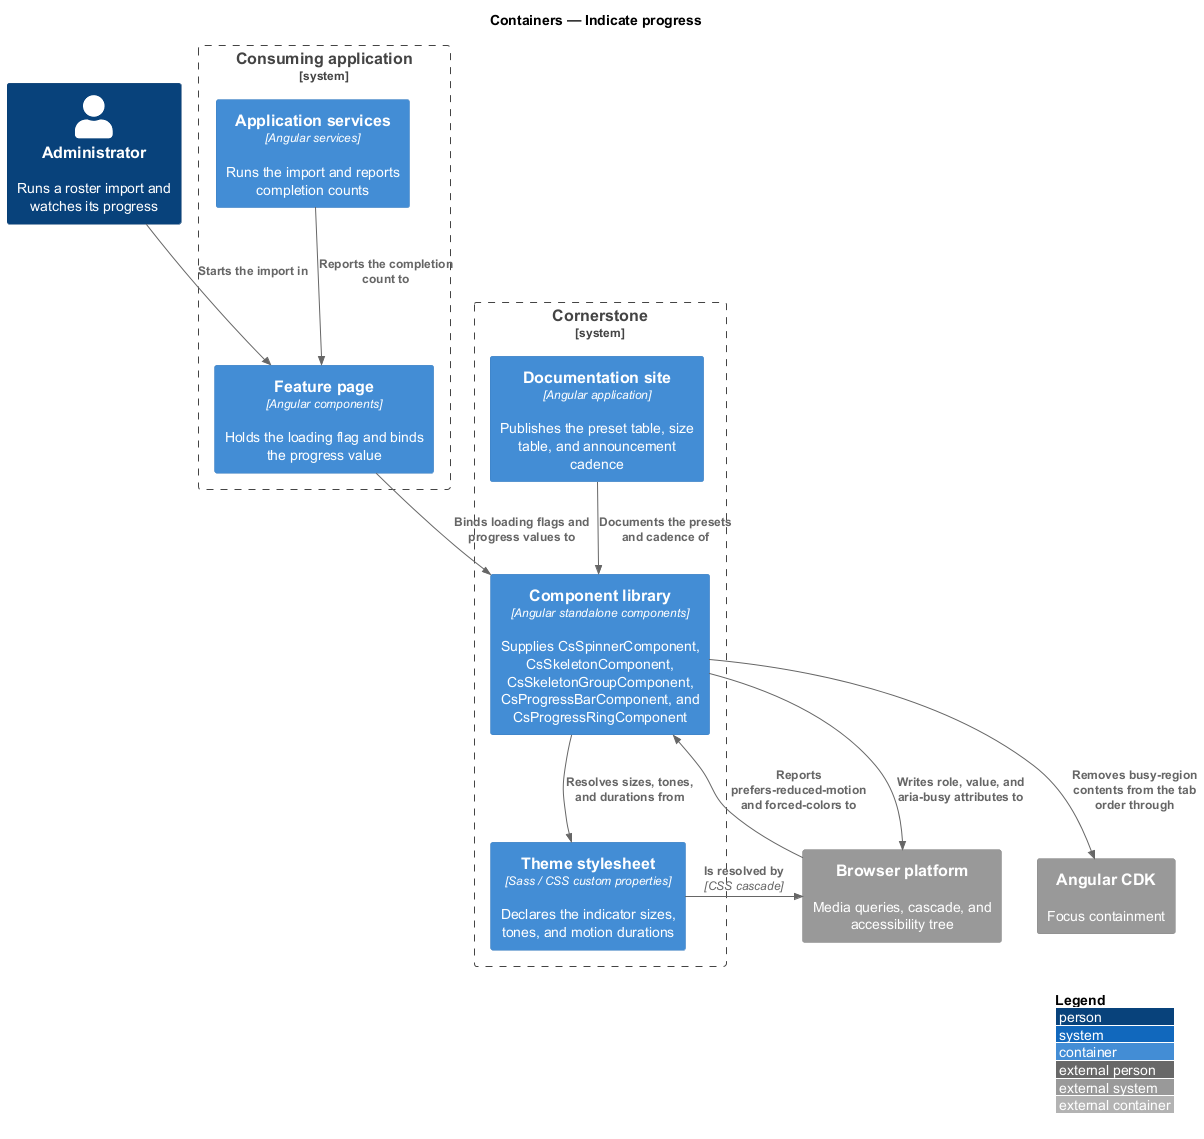

The diagram above was rendered by PlantUML. Its source (embedded in the PNG):
@startuml
!include <C4/C4_Container>
LAYOUT_WITH_LEGEND()
title Containers — Indicate progress

Person(admin, "Administrator", "Runs a roster import and watches its progress")

System_Boundary(cornerstone, "Cornerstone") {
  Container(lib, "Component library", "Angular standalone components", "Supplies CsSpinnerComponent, CsSkeletonComponent, CsSkeletonGroupComponent, CsProgressBarComponent, and CsProgressRingComponent")
  Container(theme, "Theme stylesheet", "Sass / CSS custom properties", "Declares the indicator sizes, tones, and motion durations")
  Container(docs, "Documentation site", "Angular application", "Publishes the preset table, size table, and announcement cadence")
}

System_Boundary(app, "Consuming application") {
  Container(page, "Feature page", "Angular components", "Holds the loading flag and binds the progress value")
  Container(svc, "Application services", "Angular services", "Runs the import and reports completion counts")
}

System_Ext(cdk, "Angular CDK", "Focus containment")
System_Ext(browser, "Browser platform", "Media queries, cascade, and accessibility tree")

Rel(admin, page, "Starts the import in")
Rel(svc, page, "Reports the completion count to")
Rel(page, lib, "Binds loading flags and progress values to")
Rel(lib, theme, "Resolves sizes, tones, and durations from")
Rel(lib, cdk, "Removes busy-region contents from the tab order through")
Rel(lib, browser, "Writes role, value, and aria-busy attributes to")
Rel(browser, lib, "Reports prefers-reduced-motion and forced-colors to")
Rel(theme, browser, "Is resolved by", "CSS cascade")
Rel(docs, lib, "Documents the presets and cadence of")
@enduml